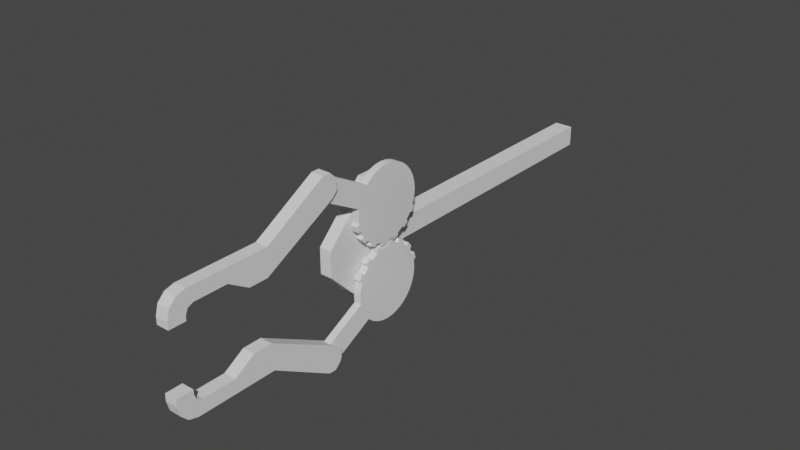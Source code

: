# Source: Arm01.blend  (saved by Blender 2.82.7; exported with 4.5.12 LTS)
import bpy
from mathutils import Matrix  # noqa: F401  (used for matrix-valued properties, if any)

bpy.ops.wm.read_factory_settings(use_empty=True)
scene = bpy.context.scene
scene.name = 'Scene'

# ---- collections
col_collection = bpy.data.collections.new('Collection'); scene.collection.children.link(col_collection)

# ---- node groups
ng_auto_smooth = bpy.data.node_groups.new('Auto Smooth', 'GeometryNodeTree')
_s = ng_auto_smooth.interface.new_socket(name='Geometry', in_out='OUTPUT', socket_type='NodeSocketGeometry')
_s = ng_auto_smooth.interface.new_socket(name='Geometry', in_out='INPUT', socket_type='NodeSocketGeometry')
_s = ng_auto_smooth.interface.new_socket(name='Angle', in_out='INPUT', socket_type='NodeSocketFloat')
_s.subtype = 'ANGLE'
_s.min_value = 0.0
_s.max_value = 3.142
ng_auto_smooth.is_modifier = True
_N = ng_auto_smooth.nodes; _L = ng_auto_smooth.links
n0 = _N.new('NodeGroupOutput'); n0.name = 'Group Output'; n0.location = (480, -100)
n1 = _N.new('NodeGroupInput'); n1.name = 'Group Input'; n1.location = (-420, -300)
n2 = _N.new('NodeGroupInput'); n2.name = 'Group Input.001'; n2.location = (-60, -100)
n3 = _N.new('GeometryNodeSetShadeSmooth'); n3.name = 'Set Shade Smooth'; n3.location = (120, -100)
n3.domain = 'EDGE'
n4 = _N.new('GeometryNodeSetShadeSmooth'); n4.name = 'Set Shade Smooth.001'; n4.location = (300, -100)
n5 = _N.new('GeometryNodeInputMeshEdgeAngle'); n5.name = 'Edge Angle'; n5.location = (-420, -220)
n6 = _N.new('GeometryNodeInputEdgeSmooth'); n6.name = 'Is Edge Smooth'; n6.location = (-60, -160)
n7 = _N.new('GeometryNodeInputShadeSmooth'); n7.name = 'Is Face Smooth'; n7.location = (-240, -340)
n8 = _N.new('FunctionNodeBooleanMath'); n8.name = 'Boolean Math'; n8.location = (-60, -220)
n9 = _N.new('FunctionNodeCompare'); n9.name = 'Compare'; n9.location = (-240, -180)
n9.operation = 'LESS_EQUAL'
_L.new(n5.outputs[0], n9.inputs[0])
_L.new(n4.outputs[0], n0.inputs[0])
_L.new(n1.outputs[1], n9.inputs[1])
_L.new(n9.outputs[0], n8.inputs[0])
_L.new(n7.outputs[0], n8.inputs[1])
_L.new(n2.outputs[0], n3.inputs[0])
_L.new(n6.outputs[0], n3.inputs[1])
_L.new(n3.outputs[0], n4.inputs[0])
_L.new(n8.outputs[0], n3.inputs[2])
n0.is_active_output = True

# ---- world
world_world = bpy.data.worlds.new('World'); scene.world = world_world
world_world.use_nodes = True; world_world.node_tree.nodes.clear()
_N = world_world.node_tree.nodes; _L = world_world.node_tree.links
n0 = _N.new('ShaderNodeOutputWorld'); n0.name = 'World Output'; n0.location = (300, 300)
n1 = _N.new('ShaderNodeBackground'); n1.name = 'Background'; n1.location = (10, 300)
n1.inputs[0].default_value = (0.05088, 0.05088, 0.05088, 1.0)
_L.new(n1.outputs[0], n0.inputs[0])
n0.is_active_output = True
world_world.color = (0.05088, 0.05088, 0.05088)
world_world.use_sun_shadow = False
world_world.sun_shadow_jitter_overblur = 0.0

# ---- meshes
me_cube_002 = bpy.data.meshes.new('Cube.002')
me_cube_002.from_pydata([(-0.005, 0.0183, -0.05), (-0.005, 0.0183, 0.05), (0.005, 0.0183, -0.05), (0.005, 0.0183, 0.05), (-0.005, -0.01034, -0.05), (-0.005, -0.05, -0.01034), (-0.005, -0.05, 0.01034), (-0.005, -0.01034, 0.05), (0.005, -0.05, -0.01034), (0.005, -0.01034, -0.05), (0.005, -0.01034, 0.05), (0.005, -0.05, 0.01034)], [], [(8, 11, 6, 5), (0, 1, 3, 2), (3, 1, 7, 10), (4, 5, 6, 7, 1, 0), (2, 3, 10, 11, 8, 9), (4, 9, 8, 5), (10, 7, 6, 11), (0, 2, 9, 4)])
_uv = me_cube_002.uv_layers.new(name='UVMap')
_uv.uv.foreach_set('vector', [0.4741, 0.75, 0.5259, 0.75, 0.5259, 1.0, 0.4741, 1.0, 0.375, 0.25, 0.625, 0.25, 0.625, 0.5, 0.375, 0.5, 0.625, 0.5, 0.875, 0.5, 0.875, 0.6509, 0.625, 0.6509, 0.375, 0.09915, 0.4741, 0.0, 0.5259, 0.0, 0.625, 0.09915, 0.625, 0.25, 0.375, 0.25, 0.375, 0.5, 0.625, 0.5, 0.625, 0.6509, 0.5259, 0.75, 0.4741, 0.75, 0.375, 0.6509, 0.125, 0.6509, 0.375, 0.6509, 0.375, 0.75, 0.125, 0.75, 0.625, 0.6509, 0.875, 0.6509, 0.875, 0.75, 0.625, 0.75, 0.125, 0.5, 0.375, 0.5, 0.375, 0.6509, 0.125, 0.6509])
me_cube_002.use_remesh_fix_poles = True
me_cube_002.use_remesh_preserve_attributes = False
me_cube_002.use_mirror_vertex_groups = False
me_cube_002.update()
me_cylinder = bpy.data.meshes.new('Cylinder')
me_cylinder.from_pydata([(0.0, 0.02969, -0.002969), (-3.725e-09, 0.02969, 0.002969), (0.005791, 0.02912, -0.002969), (0.005791, 0.02912, 0.002969), (0.01136, 0.02743, -0.002969), (0.01136, 0.02743, 0.002969), (0.01649, 0.02468, -0.002969), (0.01649, 0.02468, 0.002969), (0.02099, 0.02099, -0.002969), (0.02099, 0.02099, 0.002969), (0.02468, 0.01649, -0.002969), (0.02468, 0.01649, 0.002969), (0.02743, 0.01136, -0.002969), (0.02743, 0.01136, 0.002969), (0.02912, 0.005791, -0.002969), (0.02912, 0.005791, 0.002969), (0.02969, -5.721e-09, -0.002969), (0.02969, -5.721e-09, 0.002969), (0.02912, -0.005791, -0.002969), (0.02912, -0.005791, 0.002969), (0.02743, -0.01136, -0.002969), (0.02743, -0.01136, 0.002969), (0.02468, -0.01649, -0.002969), (0.02468, -0.01649, 0.002969), (0.02099, -0.02099, -0.002969), (0.02099, -0.02099, 0.002969), (0.01649, -0.02468, -0.002969), (0.01649, -0.02468, 0.002969), (0.01136, -0.02743, -0.002969), (0.01136, -0.02743, 0.002969), (0.005791, -0.02912, -0.002969), (0.005791, -0.02912, 0.002969), (-9.313e-09, -0.02969, -0.002969), (-1.304e-08, -0.02969, 0.002969), (-0.005791, -0.02912, -0.002969), (-0.005791, -0.02912, 0.002969), (-0.01136, -0.02743, -0.002969), (-0.01136, -0.02743, 0.002969), (-0.01649, -0.02468, -0.002969), (-0.01649, -0.02468, 0.002969), (-0.02099, -0.02099, -0.002969), (-0.02099, -0.02099, 0.002969), (-0.02468, -0.01649, -0.002969), (-0.02468, -0.01649, 0.002969), (-0.02743, -0.01136, -0.002969), (-0.02743, -0.01136, 0.002969), (-0.02912, -0.005791, -0.002969), (-0.02912, -0.005791, 0.002969), (-0.02969, 2.07e-08, -0.002969), (-0.02969, 2.07e-08, 0.002969), (-0.02912, 0.005791, -0.002969), (-0.02912, 0.005791, 0.002969), (-0.02743, 0.01136, -0.002969), (-0.02743, 0.01136, 0.002969), (-0.02468, 0.01649, -0.002969), (-0.02468, 0.01649, 0.002969), (-0.02099, 0.02099, -0.002969), (-0.02099, 0.02099, 0.002969), (-0.01649, 0.02468, -0.002969), (-0.01649, 0.02468, 0.002969), (-0.01136, 0.02743, -0.002969), (-0.01136, 0.02743, 0.002969), (-0.005791, 0.02912, -0.002969), (-0.005791, 0.02912, 0.002969), (0.01308, 0.02974, 0.002536), (0.01308, 0.02974, -0.002536), (0.01746, 0.0274, -0.002536), (0.01746, 0.0274, 0.002536), (0.02346, 0.02247, 0.002536), (0.02346, 0.02247, -0.002536), (0.02662, 0.01863, -0.002536), (0.02662, 0.01863, 0.002536), (0.03028, 0.01178, 0.002536), (0.03028, 0.01178, -0.002536), (0.03172, 0.007025, -0.002536), (0.03172, 0.007025, 0.002536), (0.03248, -0.0007017, 0.002536), (0.03248, -0.0007017, -0.002536), (0.03199, -0.005648, -0.002536), (0.03199, -0.005648, 0.002536), (0.02974, -0.01308, 0.002536), (0.02974, -0.01308, -0.002536), (0.0274, -0.01746, -0.002536), (0.0274, -0.01746, 0.002536), (0.02247, -0.02346, 0.002536), (0.02247, -0.02346, -0.002536), (0.01863, -0.02662, -0.002536), (0.01863, -0.02662, 0.002536), (0.01178, -0.03028, 0.002536), (0.01178, -0.03028, -0.002536), (0.007025, -0.03172, -0.002536), (0.007025, -0.03172, 0.002536), (-0.03482, -0.07131, -0.002969), (-0.03482, -0.07131, 0.002969), (-0.03995, -0.06857, -0.002969), (-0.03995, -0.06857, 0.002969), (-0.03247, -0.07202, 0.002969), (-0.02766, -0.07003, 0.002969), (-0.02766, -0.07003, -0.002969), (-0.03247, -0.07202, -0.002969), (-0.04185, -0.06701, -0.002969), (-0.04286, -0.06191, -0.002969), (-0.04286, -0.06191, 0.002969), (-0.04185, -0.06701, 0.002969)], [], [(0, 1, 3, 2), (2, 3, 5, 4), (4, 5, 64, 65), (6, 7, 9, 8), (14, 12, 73, 74), (10, 11, 13, 12), (21, 23, 83, 80), (14, 15, 17, 16), (31, 30, 90, 91), (18, 19, 21, 20), (12, 13, 72, 73), (22, 23, 25, 24), (22, 20, 81, 82), (26, 27, 29, 28), (29, 31, 91, 88), (30, 31, 33, 32), (32, 33, 35, 34), (37, 39, 95, 93), (94, 95, 103, 100), (40, 38, 94, 100, 101), (40, 41, 43, 42), (42, 43, 45, 44), (44, 45, 47, 46), (46, 47, 49, 48), (48, 49, 51, 50), (50, 51, 53, 52), (52, 53, 55, 54), (54, 55, 57, 56), (56, 57, 59, 58), (58, 59, 61, 60), (3, 1, 63, 61, 59, 57, 55, 53, 51, 49, 47, 45, 43, 41, 39, 37, 35, 33, 31, 29, 27, 25, 23, 21, 19, 17, 15, 13, 11, 9, 7, 5), (60, 61, 63, 62), (62, 63, 1, 0), (0, 2, 4, 6, 8, 10, 12, 14, 16, 18, 20, 22, 24, 26, 28, 30, 32, 34, 36, 38, 40, 42, 44, 46, 48, 50, 52, 54, 56, 58, 60, 62), (65, 64, 67, 66), (69, 68, 71, 70), (73, 72, 75, 74), (77, 76, 79, 78), (81, 80, 83, 82), (85, 84, 87, 86), (89, 88, 91, 90), (23, 22, 82, 83), (13, 15, 75, 72), (6, 4, 65, 66), (15, 14, 74, 75), (5, 7, 67, 64), (7, 6, 66, 67), (24, 25, 84, 85), (26, 24, 85, 86), (16, 17, 76, 77), (25, 27, 87, 84), (18, 16, 77, 78), (8, 9, 68, 69), (27, 26, 86, 87), (17, 19, 79, 76), (10, 8, 69, 70), (19, 18, 78, 79), (9, 11, 71, 68), (11, 10, 70, 71), (28, 29, 88, 89), (30, 28, 89, 90), (20, 21, 80, 81), (35, 37, 93, 96, 97), (92, 93, 95, 94), (39, 41, 102, 103, 95), (41, 40, 101, 102), (38, 36, 92, 94), (36, 34, 98, 99, 92), (99, 96, 93, 92), (96, 99, 98, 97), (102, 101, 100, 103), (34, 35, 97, 98)])
me_cylinder.polygons.foreach_set('use_smooth', [True] * 72)
_uv = me_cylinder.uv_layers.new(name='UVMap')
_uv.uv.foreach_set('vector', [1.0, 0.5, 1.0, 1.0, 0.9688, 1.0, 0.9688, 0.5, 0.9688, 0.5, 0.9688, 1.0, 0.9375, 1.0, 0.9375, 0.5, 0.9375, 0.5, 0.9375, 1.0, 0.9375, 1.0, 0.9375, 0.5, 0.9062, 0.5, 0.9062, 1.0, 0.875, 1.0, 0.875, 0.5, 0.9854, 0.2968, 0.9717, 0.3418, 0.9717, 0.3418, 0.9854, 0.2968, 0.8438, 0.5, 0.8438, 1.0, 0.8125, 1.0, 0.8125, 0.5, 0.4717, 0.1582, 0.4496, 0.1167, 0.4496, 0.1167, 0.4717, 0.1582, 0.7812, 0.5, 0.7812, 1.0, 0.75, 1.0, 0.75, 0.5, 0.5312, 1.0, 0.5312, 0.5, 0.5312, 0.5, 0.5312, 1.0, 0.7188, 0.5, 0.7188, 1.0, 0.6875, 1.0, 0.6875, 0.5, 0.8125, 0.5, 0.8125, 1.0, 0.8125, 1.0, 0.8125, 0.5, 0.6562, 0.5, 0.6562, 1.0, 0.625, 1.0, 0.625, 0.5, 0.9496, 0.1167, 0.9717, 0.1582, 0.9717, 0.1582, 0.9496, 0.1167, 0.5938, 0.5, 0.5938, 1.0, 0.5625, 1.0, 0.5625, 0.5, 0.3418, 0.02827, 0.2968, 0.01461, 0.2968, 0.01461, 0.3418, 0.02827, 0.5312, 0.5, 0.5312, 1.0, 0.5, 1.0, 0.5, 0.5, 0.5, 0.5, 0.5, 1.0, 0.4688, 1.0, 0.4688, 0.5, 0.1582, 0.02827, 0.1167, 0.05045, 0.1167, 0.05045, 0.1582, 0.02827, 0.4062, 0.5, 0.4062, 1.0, 0.3931, 1.0, 0.3931, 0.5, 0.5803, 0.08029, 0.6167, 0.05045, 0.6167, 0.05045, 0.6013, 0.06303, 0.5803, 0.08029, 0.375, 0.5, 0.375, 1.0, 0.3438, 1.0, 0.3438, 0.5, 0.3438, 0.5, 0.3438, 1.0, 0.3125, 1.0, 0.3125, 0.5, 0.3125, 0.5, 0.3125, 1.0, 0.2812, 1.0, 0.2812, 0.5, 0.2812, 0.5, 0.2812, 1.0, 0.25, 1.0, 0.25, 0.5, 0.25, 0.5, 0.25, 1.0, 0.2188, 1.0, 0.2188, 0.5, 0.2188, 0.5, 0.2188, 1.0, 0.1875, 1.0, 0.1875, 0.5, 0.1875, 0.5, 0.1875, 1.0, 0.1562, 1.0, 0.1562, 0.5, 0.1562, 0.5, 0.1562, 1.0, 0.125, 1.0, 0.125, 0.5, 0.125, 0.5, 0.125, 1.0, 0.09375, 1.0, 0.09375, 0.5, 0.09375, 0.5, 0.09375, 1.0, 0.0625, 1.0, 0.0625, 0.5, 0.2968, 0.4854, 0.25, 0.49, 0.2032, 0.4854, 0.1582, 0.4717, 0.1167, 0.4496, 0.08029, 0.4197, 0.05045, 0.3833, 0.02827, 0.3418, 0.01461, 0.2968, 0.01, 0.25, 0.01461, 0.2032, 0.02827, 0.1582, 0.05045, 0.1167, 0.08029, 0.08029, 0.1167, 0.05045, 0.1582, 0.02827, 0.2032, 0.01461, 0.25, 0.01, 0.2968, 0.01461, 0.3418, 0.02827, 0.3833, 0.05045, 0.4197, 0.08029, 0.4496, 0.1167, 0.4717, 0.1582, 0.4854, 0.2032, 0.49, 0.25, 0.4854, 0.2968, 0.4717, 0.3418, 0.4496, 0.3833, 0.4197, 0.4197, 0.3833, 0.4496, 0.3418, 0.4717, 0.0625, 0.5, 0.0625, 1.0, 0.03125, 1.0, 0.03125, 0.5, 0.03125, 0.5, 0.03125, 1.0, 0.0, 1.0, 0.0, 0.5, 0.75, 0.49, 0.7968, 0.4854, 0.8418, 0.4717, 0.8833, 0.4496, 0.9197, 0.4197, 0.9496, 0.3833, 0.9717, 0.3418, 0.9854, 0.2968, 0.99, 0.25, 0.9854, 0.2032, 0.9717, 0.1582, 0.9496, 0.1167, 0.9197, 0.08029, 0.8833, 0.05045, 0.8418, 0.02827, 0.7968, 0.01461, 0.75, 0.01, 0.7032, 0.01461, 0.6582, 0.02827, 0.6167, 0.05045, 0.5803, 0.08029, 0.5504, 0.1167, 0.5283, 0.1582, 0.5146, 0.2032, 0.51, 0.25, 0.5146, 0.2968, 0.5283, 0.3418, 0.5504, 0.3833, 0.5803, 0.4197, 0.6167, 0.4496, 0.6582, 0.4717, 0.7032, 0.4854, 0.9375, 0.5, 0.9375, 1.0, 0.9062, 1.0, 0.9062, 0.5, 0.875, 0.5, 0.875, 1.0, 0.8438, 1.0, 0.8438, 0.5, 0.8125, 0.5, 0.8125, 1.0, 0.7812, 1.0, 0.7812, 0.5, 0.75, 0.5, 0.75, 1.0, 0.7188, 1.0, 0.7188, 0.5, 0.6875, 0.5, 0.6875, 1.0, 0.6562, 1.0, 0.6562, 0.5, 0.625, 0.5, 0.625, 1.0, 0.5938, 1.0, 0.5938, 0.5, 0.5625, 0.5, 0.5625, 1.0, 0.5312, 1.0, 0.5312, 0.5, 0.6562, 1.0, 0.6562, 0.5, 0.6562, 0.5, 0.6562, 1.0, 0.4717, 0.3418, 0.4854, 0.2968, 0.4854, 0.2968, 0.4717, 0.3418, 0.8833, 0.4496, 0.8418, 0.4717, 0.8418, 0.4717, 0.8833, 0.4496, 0.7812, 1.0, 0.7812, 0.5, 0.7812, 0.5, 0.7812, 1.0, 0.3418, 0.4717, 0.3833, 0.4496, 0.3833, 0.4496, 0.3418, 0.4717, 0.9062, 1.0, 0.9062, 0.5, 0.9062, 0.5, 0.9062, 1.0, 0.625, 0.5, 0.625, 1.0, 0.625, 1.0, 0.625, 0.5, 0.8833, 0.05045, 0.9197, 0.08029, 0.9197, 0.08029, 0.8833, 0.05045, 0.75, 0.5, 0.75, 1.0, 0.75, 1.0, 0.75, 0.5, 0.4197, 0.08029, 0.3833, 0.05045, 0.3833, 0.05045, 0.4197, 0.08029, 0.9854, 0.2032, 0.99, 0.25, 0.99, 0.25, 0.9854, 0.2032, 0.875, 0.5, 0.875, 1.0, 0.875, 1.0, 0.875, 0.5, 0.5938, 1.0, 0.5938, 0.5, 0.5938, 0.5, 0.5938, 1.0, 0.49, 0.25, 0.4854, 0.2032, 0.4854, 0.2032, 0.49, 0.25, 0.9496, 0.3833, 0.9197, 0.4197, 0.9197, 0.4197, 0.9496, 0.3833, 0.7188, 1.0, 0.7188, 0.5, 0.7188, 0.5, 0.7188, 1.0, 0.4197, 0.4197, 0.4496, 0.3833, 0.4496, 0.3833, 0.4197, 0.4197, 0.8438, 1.0, 0.8438, 0.5, 0.8438, 0.5, 0.8438, 1.0, 0.5625, 0.5, 0.5625, 1.0, 0.5625, 1.0, 0.5625, 0.5, 0.7968, 0.01461, 0.8418, 0.02827, 0.8418, 0.02827, 0.7968, 0.01461, 0.6875, 0.5, 0.6875, 1.0, 0.6875, 1.0, 0.6875, 0.5, 0.2032, 0.01461, 0.1582, 0.02827, 0.1582, 0.02827, 0.1771, 0.02251, 0.2032, 0.01461, 0.4375, 0.5, 0.4375, 1.0, 0.4062, 1.0, 0.4062, 0.5, 0.1167, 0.05045, 0.08029, 0.08029, 0.08029, 0.08029, 0.1013, 0.06303, 0.1167, 0.05045, 0.375, 1.0, 0.375, 0.5, 0.375, 0.5, 0.375, 1.0, 0.6167, 0.05045, 0.6582, 0.02827, 0.6582, 0.02827, 0.6167, 0.05045, 0.6582, 0.02827, 0.7032, 0.01461, 0.7032, 0.01461, 0.6771, 0.02251, 0.6582, 0.02827, 0.4507, 0.5, 0.4507, 1.0, 0.4375, 1.0, 0.4375, 0.5, 0.4507, 1.0, 0.4507, 0.5, 0.4688, 0.5, 0.4688, 1.0, 0.375, 1.0, 0.375, 0.5, 0.3931, 0.5, 0.3931, 1.0, 0.4688, 0.5, 0.4688, 1.0, 0.4688, 1.0, 0.4688, 0.5])
me_cylinder.use_remesh_fix_poles = True
me_cylinder.use_remesh_preserve_attributes = False
me_cylinder.use_mirror_vertex_groups = False
me_cylinder.update()
me_cylinder_001 = bpy.data.meshes.new('Cylinder.001')
me_cylinder_001.from_pydata([(-1.863e-09, 0.02969, -0.002969), (-5.588e-09, 0.02969, 0.002969), (0.005791, 0.02912, -0.002969), (0.005791, 0.02912, 0.002969), (0.01136, 0.02743, -0.002969), (0.01136, 0.02743, 0.002969), (0.01649, 0.02468, -0.002969), (0.01649, 0.02468, 0.002969), (0.02099, 0.02099, -0.002969), (0.02099, 0.02099, 0.002969), (0.02468, 0.01649, -0.002969), (0.02468, 0.01649, 0.002969), (0.02743, 0.01136, -0.002969), (0.02743, 0.01136, 0.002969), (0.02912, 0.005791, -0.002969), (0.02912, 0.005791, 0.002969), (0.02969, -5.721e-09, -0.002969), (0.02969, -5.721e-09, 0.002969), (0.02912, -0.005791, -0.002969), (0.02912, -0.005791, 0.002969), (0.02743, -0.01136, -0.002969), (0.02743, -0.01136, 0.002969), (0.02468, -0.01649, -0.002969), (0.02468, -0.01649, 0.002969), (0.02099, -0.02099, -0.002969), (0.02099, -0.02099, 0.002969), (0.01649, -0.02468, -0.002969), (0.01649, -0.02468, 0.002969), (0.01136, -0.02743, -0.002969), (0.01136, -0.02743, 0.002969), (0.005791, -0.02912, -0.002969), (0.005791, -0.02912, 0.002969), (-1.118e-08, -0.02969, -0.002969), (-1.49e-08, -0.02969, 0.002969), (-0.005791, -0.02912, -0.002969), (-0.005791, -0.02912, 0.002969), (-0.01136, -0.02743, -0.002969), (-0.01136, -0.02743, 0.002969), (-0.01649, -0.02468, -0.002969), (-0.01649, -0.02468, 0.002969), (-0.02099, -0.02099, -0.002969), (-0.02099, -0.02099, 0.002969), (-0.02468, -0.01649, -0.002969), (-0.02468, -0.01649, 0.002969), (-0.02743, -0.01136, -0.002969), (-0.02743, -0.01136, 0.002969), (-0.02912, -0.005791, -0.002969), (-0.02912, -0.005791, 0.002969), (-0.02969, 2.07e-08, -0.002969), (-0.02969, 2.07e-08, 0.002969), (-0.02912, 0.005791, -0.002969), (-0.02912, 0.005791, 0.002969), (-0.02743, 0.01136, -0.002969), (-0.02743, 0.01136, 0.002969), (-0.02468, 0.01649, -0.002969), (-0.02468, 0.01649, 0.002969), (-0.02099, 0.02099, -0.002969), (-0.02099, 0.02099, 0.002969), (-0.01649, 0.02468, -0.002969), (-0.01649, 0.02468, 0.002969), (-0.01136, 0.02743, -0.002969), (-0.01136, 0.02743, 0.002969), (-0.005791, 0.02912, -0.002969), (-0.005791, 0.02912, 0.002969), (0.01308, 0.02974, 0.002536), (0.01308, 0.02974, -0.002536), (0.01746, 0.0274, -0.002536), (0.01746, 0.0274, 0.002536), (0.02346, 0.02247, 0.002536), (0.02346, 0.02247, -0.002536), (0.02662, 0.01863, -0.002536), (0.02662, 0.01863, 0.002536), (0.03028, 0.01178, 0.002536), (0.03028, 0.01178, -0.002536), (0.03172, 0.007025, -0.002536), (0.03172, 0.007025, 0.002536), (0.03248, -0.0007017, 0.002536), (0.03248, -0.0007017, -0.002536), (0.03199, -0.005648, -0.002536), (0.03199, -0.005648, 0.002536), (0.02974, -0.01308, 0.002536), (0.02974, -0.01308, -0.002536), (0.0274, -0.01746, -0.002536), (0.0274, -0.01746, 0.002536), (0.02247, -0.02346, 0.002536), (0.02247, -0.02346, -0.002536), (0.01863, -0.02662, -0.002536), (0.01863, -0.02662, 0.002536), (0.01178, -0.03028, 0.002536), (0.01178, -0.03028, -0.002536), (0.007025, -0.03172, -0.002536), (0.007025, -0.03172, 0.002536), (-0.0481, -0.06319, -0.002969), (-0.0481, -0.06319, 0.002969), (-0.0526, -0.0595, -0.002969), (-0.0526, -0.0595, 0.002969), (-0.04626, -0.06417, 0.002969), (-0.04059, -0.06304, 0.002969), (-0.04059, -0.06304, -0.002969), (-0.04626, -0.06417, -0.002969), (-0.05391, -0.05789, -0.002969), (-0.05391, -0.05211, -0.002969), (-0.05391, -0.05211, 0.002969), (-0.05391, -0.05789, 0.002969)], [], [(0, 1, 3, 2), (2, 3, 5, 4), (4, 5, 64, 65), (6, 7, 9, 8), (14, 12, 73, 74), (10, 11, 13, 12), (21, 23, 83, 80), (14, 15, 17, 16), (31, 30, 90, 91), (18, 19, 21, 20), (12, 13, 72, 73), (22, 23, 25, 24), (22, 20, 81, 82), (26, 27, 29, 28), (29, 31, 91, 88), (30, 31, 33, 32), (32, 33, 35, 34), (34, 35, 37, 36), (43, 42, 101, 102), (39, 41, 95, 93), (94, 95, 103, 100), (42, 43, 45, 44), (44, 45, 47, 46), (46, 47, 49, 48), (48, 49, 51, 50), (50, 51, 53, 52), (52, 53, 55, 54), (54, 55, 57, 56), (56, 57, 59, 58), (58, 59, 61, 60), (3, 1, 63, 61, 59, 57, 55, 53, 51, 49, 47, 45, 43, 41, 39, 37, 35, 33, 31, 29, 27, 25, 23, 21, 19, 17, 15, 13, 11, 9, 7, 5), (60, 61, 63, 62), (62, 63, 1, 0), (0, 2, 4, 6, 8, 10, 12, 14, 16, 18, 20, 22, 24, 26, 28, 30, 32, 34, 36, 38, 40, 42, 44, 46, 48, 50, 52, 54, 56, 58, 60, 62), (65, 64, 67, 66), (69, 68, 71, 70), (73, 72, 75, 74), (77, 76, 79, 78), (81, 80, 83, 82), (85, 84, 87, 86), (89, 88, 91, 90), (23, 22, 82, 83), (13, 15, 75, 72), (6, 4, 65, 66), (15, 14, 74, 75), (5, 7, 67, 64), (7, 6, 66, 67), (24, 25, 84, 85), (26, 24, 85, 86), (16, 17, 76, 77), (25, 27, 87, 84), (18, 16, 77, 78), (8, 9, 68, 69), (27, 26, 86, 87), (17, 19, 79, 76), (10, 8, 69, 70), (19, 18, 78, 79), (9, 11, 71, 68), (11, 10, 70, 71), (28, 29, 88, 89), (30, 28, 89, 90), (20, 21, 80, 81), (37, 39, 93, 96, 97), (92, 93, 95, 94), (41, 43, 102, 103, 95), (40, 38, 92, 94), (38, 36, 98, 99, 92), (99, 96, 93, 92), (42, 40, 94, 100, 101), (96, 99, 98, 97), (102, 101, 100, 103), (36, 37, 97, 98)])
me_cylinder_001.polygons.foreach_set('use_smooth', [True] * 72)
_uv = me_cylinder_001.uv_layers.new(name='UVMap')
_uv.uv.foreach_set('vector', [1.0, 0.5, 1.0, 1.0, 0.9688, 1.0, 0.9688, 0.5, 0.9688, 0.5, 0.9688, 1.0, 0.9375, 1.0, 0.9375, 0.5, 0.9375, 0.5, 0.9375, 1.0, 0.9375, 1.0, 0.9375, 0.5, 0.9062, 0.5, 0.9062, 1.0, 0.875, 1.0, 0.875, 0.5, 0.9854, 0.2968, 0.9717, 0.3418, 0.9717, 0.3418, 0.9854, 0.2968, 0.8438, 0.5, 0.8438, 1.0, 0.8125, 1.0, 0.8125, 0.5, 0.4717, 0.1582, 0.4496, 0.1167, 0.4496, 0.1167, 0.4717, 0.1582, 0.7812, 0.5, 0.7812, 1.0, 0.75, 1.0, 0.75, 0.5, 0.5312, 1.0, 0.5312, 0.5, 0.5312, 0.5, 0.5312, 1.0, 0.7188, 0.5, 0.7188, 1.0, 0.6875, 1.0, 0.6875, 0.5, 0.8125, 0.5, 0.8125, 1.0, 0.8125, 1.0, 0.8125, 0.5, 0.6562, 0.5, 0.6562, 1.0, 0.625, 1.0, 0.625, 0.5, 0.9496, 0.1167, 0.9717, 0.1582, 0.9717, 0.1582, 0.9496, 0.1167, 0.5938, 0.5, 0.5938, 1.0, 0.5625, 1.0, 0.5625, 0.5, 0.3418, 0.02827, 0.2968, 0.01461, 0.2968, 0.01461, 0.3418, 0.02827, 0.5312, 0.5, 0.5312, 1.0, 0.5, 1.0, 0.5, 0.5, 0.5, 0.5, 0.5, 1.0, 0.4688, 1.0, 0.4688, 0.5, 0.4688, 0.5, 0.4688, 1.0, 0.4375, 1.0, 0.4375, 0.5, 0.3438, 1.0, 0.3438, 0.5, 0.3438, 0.5, 0.3438, 1.0, 0.1167, 0.05045, 0.08029, 0.08029, 0.08029, 0.08029, 0.1167, 0.05045, 0.375, 0.5, 0.375, 1.0, 0.3638, 1.0, 0.3638, 0.5, 0.3438, 0.5, 0.3438, 1.0, 0.3125, 1.0, 0.3125, 0.5, 0.3125, 0.5, 0.3125, 1.0, 0.2812, 1.0, 0.2812, 0.5, 0.2812, 0.5, 0.2812, 1.0, 0.25, 1.0, 0.25, 0.5, 0.25, 0.5, 0.25, 1.0, 0.2188, 1.0, 0.2188, 0.5, 0.2188, 0.5, 0.2188, 1.0, 0.1875, 1.0, 0.1875, 0.5, 0.1875, 0.5, 0.1875, 1.0, 0.1562, 1.0, 0.1562, 0.5, 0.1562, 0.5, 0.1562, 1.0, 0.125, 1.0, 0.125, 0.5, 0.125, 0.5, 0.125, 1.0, 0.09375, 1.0, 0.09375, 0.5, 0.09375, 0.5, 0.09375, 1.0, 0.0625, 1.0, 0.0625, 0.5, 0.2968, 0.4854, 0.25, 0.49, 0.2032, 0.4854, 0.1582, 0.4717, 0.1167, 0.4496, 0.08029, 0.4197, 0.05045, 0.3833, 0.02827, 0.3418, 0.01461, 0.2968, 0.01, 0.25, 0.01461, 0.2032, 0.02827, 0.1582, 0.05045, 0.1167, 0.08029, 0.08029, 0.1167, 0.05045, 0.1582, 0.02827, 0.2032, 0.01461, 0.25, 0.01, 0.2968, 0.01461, 0.3418, 0.02827, 0.3833, 0.05045, 0.4197, 0.08029, 0.4496, 0.1167, 0.4717, 0.1582, 0.4854, 0.2032, 0.49, 0.25, 0.4854, 0.2968, 0.4717, 0.3418, 0.4496, 0.3833, 0.4197, 0.4197, 0.3833, 0.4496, 0.3418, 0.4717, 0.0625, 0.5, 0.0625, 1.0, 0.03125, 1.0, 0.03125, 0.5, 0.03125, 0.5, 0.03125, 1.0, 0.0, 1.0, 0.0, 0.5, 0.75, 0.49, 0.7968, 0.4854, 0.8418, 0.4717, 0.8833, 0.4496, 0.9197, 0.4197, 0.9496, 0.3833, 0.9717, 0.3418, 0.9854, 0.2968, 0.99, 0.25, 0.9854, 0.2032, 0.9717, 0.1582, 0.9496, 0.1167, 0.9197, 0.08029, 0.8833, 0.05045, 0.8418, 0.02827, 0.7968, 0.01461, 0.75, 0.01, 0.7032, 0.01461, 0.6582, 0.02827, 0.6167, 0.05045, 0.5803, 0.08029, 0.5504, 0.1167, 0.5283, 0.1582, 0.5146, 0.2032, 0.51, 0.25, 0.5146, 0.2968, 0.5283, 0.3418, 0.5504, 0.3833, 0.5803, 0.4197, 0.6167, 0.4496, 0.6582, 0.4717, 0.7032, 0.4854, 0.9375, 0.5, 0.9375, 1.0, 0.9062, 1.0, 0.9062, 0.5, 0.875, 0.5, 0.875, 1.0, 0.8438, 1.0, 0.8438, 0.5, 0.8125, 0.5, 0.8125, 1.0, 0.7812, 1.0, 0.7812, 0.5, 0.75, 0.5, 0.75, 1.0, 0.7188, 1.0, 0.7188, 0.5, 0.6875, 0.5, 0.6875, 1.0, 0.6562, 1.0, 0.6562, 0.5, 0.625, 0.5, 0.625, 1.0, 0.5938, 1.0, 0.5938, 0.5, 0.5625, 0.5, 0.5625, 1.0, 0.5312, 1.0, 0.5312, 0.5, 0.6562, 1.0, 0.6562, 0.5, 0.6562, 0.5, 0.6562, 1.0, 0.4717, 0.3418, 0.4854, 0.2968, 0.4854, 0.2968, 0.4717, 0.3418, 0.8833, 0.4496, 0.8418, 0.4717, 0.8418, 0.4717, 0.8833, 0.4496, 0.7812, 1.0, 0.7812, 0.5, 0.7812, 0.5, 0.7812, 1.0, 0.3418, 0.4717, 0.3833, 0.4496, 0.3833, 0.4496, 0.3418, 0.4717, 0.9062, 1.0, 0.9062, 0.5, 0.9062, 0.5, 0.9062, 1.0, 0.625, 0.5, 0.625, 1.0, 0.625, 1.0, 0.625, 0.5, 0.8833, 0.05045, 0.9197, 0.08029, 0.9197, 0.08029, 0.8833, 0.05045, 0.75, 0.5, 0.75, 1.0, 0.75, 1.0, 0.75, 0.5, 0.4197, 0.08029, 0.3833, 0.05045, 0.3833, 0.05045, 0.4197, 0.08029, 0.9854, 0.2032, 0.99, 0.25, 0.99, 0.25, 0.9854, 0.2032, 0.875, 0.5, 0.875, 1.0, 0.875, 1.0, 0.875, 0.5, 0.5938, 1.0, 0.5938, 0.5, 0.5938, 0.5, 0.5938, 1.0, 0.49, 0.25, 0.4854, 0.2032, 0.4854, 0.2032, 0.49, 0.25, 0.9496, 0.3833, 0.9197, 0.4197, 0.9197, 0.4197, 0.9496, 0.3833, 0.7188, 1.0, 0.7188, 0.5, 0.7188, 0.5, 0.7188, 1.0, 0.4197, 0.4197, 0.4496, 0.3833, 0.4496, 0.3833, 0.4197, 0.4197, 0.8438, 1.0, 0.8438, 0.5, 0.8438, 0.5, 0.8438, 1.0, 0.5625, 0.5, 0.5625, 1.0, 0.5625, 1.0, 0.5625, 0.5, 0.7968, 0.01461, 0.8418, 0.02827, 0.8418, 0.02827, 0.7968, 0.01461, 0.6875, 0.5, 0.6875, 1.0, 0.6875, 1.0, 0.6875, 0.5, 0.1582, 0.02827, 0.1167, 0.05045, 0.1167, 0.05045, 0.1315, 0.04253, 0.1582, 0.02827, 0.4062, 0.5, 0.4062, 1.0, 0.375, 1.0, 0.375, 0.5, 0.08029, 0.08029, 0.05045, 0.1167, 0.05045, 0.1167, 0.06963, 0.09328, 0.08029, 0.08029, 0.5803, 0.08029, 0.6167, 0.05045, 0.6167, 0.05045, 0.5803, 0.08029, 0.6167, 0.05045, 0.6582, 0.02827, 0.6582, 0.02827, 0.6315, 0.04253, 0.6167, 0.05045, 0.4174, 0.5, 0.4174, 1.0, 0.4062, 1.0, 0.4062, 0.5, 0.5504, 0.1167, 0.5803, 0.08029, 0.5803, 0.08029, 0.5696, 0.09328, 0.5504, 0.1167, 0.4174, 1.0, 0.4174, 0.5, 0.4375, 0.5, 0.4375, 1.0, 0.3438, 1.0, 0.3438, 0.5, 0.3638, 0.5, 0.3638, 1.0, 0.4375, 0.5, 0.4375, 1.0, 0.4375, 1.0, 0.4375, 0.5])
me_cylinder_001.use_remesh_fix_poles = True
me_cylinder_001.use_remesh_preserve_attributes = False
me_cylinder_001.use_mirror_vertex_groups = False
me_cylinder_001.update()
me_cube_003 = bpy.data.meshes.new('Cube.003')
me_cube_003.from_pydata([(-0.005, -0.04873, -0.0163), (-0.005, -0.03919, 0.00292), (0.005, -0.04873, -0.0163), (0.005, -0.03919, 0.00292), (-0.005, 0.02766, -0.001967), (-0.005, 0.01942, -0.01021), (-0.005, 0.02525, -0.007793), (-0.005, 0.01942, 0.01021), (-0.005, 0.02766, 0.001967), (-0.005, 0.02525, 0.007793), (0.005, 0.01942, -0.01021), (0.005, 0.02766, -0.001967), (0.005, 0.02525, -0.007793), (0.005, 0.02766, 0.001967), (0.005, 0.01942, 0.01021), (0.005, 0.02525, 0.007793), (-0.005, -0.1211, 0.01459), (0.005, -0.06286, -0.01027), (0.005, -0.1088, 0.009339), (0.005, -0.1211, 0.01459), (-0.005, -0.1189, 0.01989), (-0.005, -0.09857, 0.0281), (-0.005, -0.1139, 0.02621), (-0.005, -0.1065, 0.02922), (0.005, -0.09857, 0.0281), (0.005, -0.1189, 0.01989), (0.005, -0.1065, 0.02922), (0.005, -0.1139, 0.02621), (-0.005, -0.1088, 0.009339), (-0.005, -0.06286, -0.01027), (0.005, -0.07438, 0.005737), (-0.005, -0.07438, 0.005737), (0.005, -0.1073, 0.01279), (0.005, -0.09897, 0.01612), (0.005, -0.1038, 0.01616), (-0.005, -0.09897, 0.01612), (-0.005, -0.1073, 0.01279), (-0.005, -0.1038, 0.01616)], [], [(4, 8, 13, 11), (14, 7, 1, 3), (31, 30, 33, 35), (0, 1, 7, 9, 8, 4, 6, 5), (10, 12, 11, 13, 15, 14, 3, 2), (10, 5, 6, 12), (12, 6, 4, 11), (7, 14, 15, 9), (9, 15, 13, 8), (5, 10, 2, 0), (3, 1, 21, 24), (0, 2, 17, 29), (19, 25, 20, 16), (24, 21, 23, 26), (26, 23, 22, 27), (27, 22, 20, 25), (28, 18, 19, 16), (1, 0, 29, 31, 35, 37, 36, 28, 16, 20, 22, 23, 21), (2, 3, 24, 26, 27, 25, 19, 18, 32, 34, 33, 30, 17), (31, 29, 17, 30), (32, 36, 37, 34), (34, 37, 35, 33), (28, 36, 32, 18)])
_uv = me_cube_003.uv_layers.new(name='UVMap')
_uv.uv.foreach_set('vector', [0.4759, 0.25, 0.5241, 0.25, 0.5241, 0.5, 0.4759, 0.5, 0.625, 0.5206, 0.875, 0.5206, 0.875, 0.75, 0.625, 0.75, 0.4945, 0.0, 0.4945, 0.75, 0.4936, 0.75, 0.4936, 0.0, 0.375, 0.0, 0.625, 0.0, 0.625, 0.2294, 0.5954, 0.244, 0.5241, 0.25, 0.4759, 0.25, 0.4046, 0.244, 0.375, 0.2294, 0.375, 0.5206, 0.4046, 0.506, 0.4759, 0.5, 0.5241, 0.5, 0.5954, 0.506, 0.625, 0.5206, 0.625, 0.75, 0.375, 0.75, 0.375, 0.5206, 0.125, 0.5206, 0.125, 0.5, 0.375, 0.5, 0.375, 0.5, 0.375, 0.25, 0.4759, 0.25, 0.4759, 0.5, 0.875, 0.5206, 0.625, 0.5206, 0.625, 0.5, 0.875, 0.5, 0.625, 0.25, 0.625, 0.5, 0.5241, 0.5, 0.5241, 0.25, 0.125, 0.5206, 0.375, 0.5206, 0.375, 0.75, 0.125, 0.75, 0.625, 0.75, 0.875, 0.75, 0.875, 0.75, 0.625, 0.75, 0.125, 0.75, 0.375, 0.75, 0.375, 0.75, 0.125, 0.75, 0.375, 0.75, 0.4428, 0.75, 0.4428, 1.0, 0.375, 1.0, 0.625, 0.75, 0.875, 0.75, 0.875, 0.75, 0.625, 0.75, 0.625, 0.75, 0.875, 0.75, 0.875, 0.75, 0.625, 0.75, 0.5339, 0.75, 0.5339, 1.0, 0.4428, 1.0, 0.4428, 0.75, 0.125, 0.75, 0.375, 0.75, 0.375, 0.75, 0.125, 0.75, 0.625, 0.0, 0.375, 0.0, 0.375, 0.0, 0.4945, 0.0, 0.4936, 0.0, 0.4862, 0.0, 0.4193, 0.0, 0.375, 0.0, 0.375, 0.0, 0.4428, 0.0, 0.5339, 0.0, 0.6006, 0.0, 0.625, 0.0, 0.375, 0.75, 0.625, 0.75, 0.625, 0.75, 0.6006, 0.75, 0.5339, 0.75, 0.4428, 0.75, 0.375, 0.75, 0.375, 0.75, 0.4193, 0.75, 0.4862, 0.75, 0.4936, 0.75, 0.4945, 0.75, 0.375, 0.75, 0.4945, 0.0, 0.375, 0.0, 0.375, 0.75, 0.4945, 0.75, 0.4193, 0.75, 0.4193, 0.0, 0.4862, 0.0, 0.4862, 0.75, 0.4862, 0.75, 0.4862, 0.0, 0.4936, 0.0, 0.4936, 0.75, 0.375, 0.0, 0.4193, 0.0, 0.4193, 0.75, 0.375, 0.75])
me_cube_003.use_remesh_fix_poles = True
me_cube_003.use_remesh_preserve_attributes = False
me_cube_003.use_mirror_vertex_groups = False
me_cube_003.update()
me_cube_004 = bpy.data.meshes.new('Cube.004')
me_cube_004.from_pydata([(-0.005, -0.04873, -0.0163), (-0.005, -0.03919, 0.00292), (0.005, -0.04873, -0.0163), (0.005, -0.03919, 0.00292), (-0.005, 0.02766, -0.001967), (-0.005, 0.01942, -0.01021), (-0.005, 0.02525, -0.007793), (-0.005, 0.01942, 0.01021), (-0.005, 0.02766, 0.001967), (-0.005, 0.02525, 0.007793), (0.005, 0.01942, -0.01021), (0.005, 0.02766, -0.001967), (0.005, 0.02525, -0.007793), (0.005, 0.02766, 0.001967), (0.005, 0.01942, 0.01021), (0.005, 0.02525, 0.007793), (-0.005, -0.1211, 0.01459), (0.005, -0.06286, -0.01027), (0.005, -0.1088, 0.009338), (0.005, -0.1211, 0.01459), (-0.005, -0.1189, 0.01989), (-0.005, -0.09857, 0.0281), (-0.005, -0.1139, 0.02621), (-0.005, -0.1065, 0.02922), (0.005, -0.09857, 0.0281), (0.005, -0.1189, 0.01989), (0.005, -0.1065, 0.02922), (0.005, -0.1139, 0.02621), (-0.005, -0.1088, 0.009339), (-0.005, -0.06286, -0.01027), (0.005, -0.07438, 0.005737), (-0.005, -0.07438, 0.005737), (0.005, -0.1073, 0.01279), (0.005, -0.09897, 0.01612), (0.005, -0.1038, 0.01616), (-0.005, -0.09897, 0.01612), (-0.005, -0.1073, 0.01279), (-0.005, -0.1038, 0.01616)], [], [(4, 8, 13, 11), (14, 7, 1, 3), (31, 30, 33, 35), (0, 1, 7, 9, 8, 4, 6, 5), (10, 12, 11, 13, 15, 14, 3, 2), (10, 5, 6, 12), (12, 6, 4, 11), (7, 14, 15, 9), (9, 15, 13, 8), (5, 10, 2, 0), (3, 1, 21, 24), (0, 2, 17, 29), (19, 25, 20, 16), (24, 21, 23, 26), (26, 23, 22, 27), (27, 22, 20, 25), (28, 18, 19, 16), (1, 0, 29, 31, 35, 37, 36, 28, 16, 20, 22, 23, 21), (2, 3, 24, 26, 27, 25, 19, 18, 32, 34, 33, 30, 17), (31, 29, 17, 30), (32, 36, 37, 34), (34, 37, 35, 33), (28, 36, 32, 18)])
_uv = me_cube_004.uv_layers.new(name='UVMap')
_uv.uv.foreach_set('vector', [0.4759, 0.25, 0.5241, 0.25, 0.5241, 0.5, 0.4759, 0.5, 0.625, 0.5206, 0.875, 0.5206, 0.875, 0.75, 0.625, 0.75, 0.4945, 0.0, 0.4945, 0.75, 0.4936, 0.75, 0.4936, 0.0, 0.375, 0.0, 0.625, 0.0, 0.625, 0.2294, 0.5954, 0.244, 0.5241, 0.25, 0.4759, 0.25, 0.4046, 0.244, 0.375, 0.2294, 0.375, 0.5206, 0.4046, 0.506, 0.4759, 0.5, 0.5241, 0.5, 0.5954, 0.506, 0.625, 0.5206, 0.625, 0.75, 0.375, 0.75, 0.375, 0.5206, 0.125, 0.5206, 0.125, 0.5, 0.375, 0.5, 0.375, 0.5, 0.375, 0.25, 0.4759, 0.25, 0.4759, 0.5, 0.875, 0.5206, 0.625, 0.5206, 0.625, 0.5, 0.875, 0.5, 0.625, 0.25, 0.625, 0.5, 0.5241, 0.5, 0.5241, 0.25, 0.125, 0.5206, 0.375, 0.5206, 0.375, 0.75, 0.125, 0.75, 0.625, 0.75, 0.875, 0.75, 0.875, 0.75, 0.625, 0.75, 0.125, 0.75, 0.375, 0.75, 0.375, 0.75, 0.125, 0.75, 0.375, 0.75, 0.4428, 0.75, 0.4428, 1.0, 0.375, 1.0, 0.625, 0.75, 0.875, 0.75, 0.875, 0.75, 0.625, 0.75, 0.625, 0.75, 0.875, 0.75, 0.875, 0.75, 0.625, 0.75, 0.5339, 0.75, 0.5339, 1.0, 0.4428, 1.0, 0.4428, 0.75, 0.125, 0.75, 0.375, 0.75, 0.375, 0.75, 0.125, 0.75, 0.625, 0.0, 0.375, 0.0, 0.375, 0.0, 0.4945, 0.0, 0.4936, 0.0, 0.4862, 0.0, 0.4193, 0.0, 0.375, 0.0, 0.375, 0.0, 0.4428, 0.0, 0.5339, 0.0, 0.6006, 0.0, 0.625, 0.0, 0.375, 0.75, 0.625, 0.75, 0.625, 0.75, 0.6006, 0.75, 0.5339, 0.75, 0.4428, 0.75, 0.375, 0.75, 0.375, 0.75, 0.4193, 0.75, 0.4862, 0.75, 0.4936, 0.75, 0.4945, 0.75, 0.375, 0.75, 0.4945, 0.0, 0.375, 0.0, 0.375, 0.75, 0.4945, 0.75, 0.4193, 0.75, 0.4193, 0.0, 0.4862, 0.0, 0.4862, 0.75, 0.4862, 0.75, 0.4862, 0.0, 0.4936, 0.0, 0.4936, 0.75, 0.375, 0.0, 0.4193, 0.0, 0.4193, 0.75, 0.375, 0.75])
me_cube_004.use_remesh_fix_poles = True
me_cube_004.use_remesh_preserve_attributes = False
me_cube_004.use_mirror_vertex_groups = False
me_cube_004.update()
me_cube_005 = bpy.data.meshes.new('Cube.005')
me_cube_005.from_pydata([(-0.02147, -0.05, -0.008207), (-0.02147, -0.05, 0.008207), (-0.02147, 0.1966, -0.008207), (-0.02147, 0.1966, 0.008207), (-0.006467, -0.05, -0.008207), (-0.006467, -0.05, 0.008207), (-0.006467, 0.1966, -0.008207), (-0.006467, 0.1966, 0.008207)], [], [(0, 1, 3, 2), (2, 3, 7, 6), (6, 7, 5, 4), (4, 5, 1, 0), (2, 6, 4, 0), (7, 3, 1, 5)])
_uv = me_cube_005.uv_layers.new(name='UVMap')
_uv.uv.foreach_set('vector', [0.375, 0.0, 0.625, 0.0, 0.625, 0.25, 0.375, 0.25, 0.375, 0.25, 0.625, 0.25, 0.625, 0.5, 0.375, 0.5, 0.375, 0.5, 0.625, 0.5, 0.625, 0.75, 0.375, 0.75, 0.375, 0.75, 0.625, 0.75, 0.625, 1.0, 0.375, 1.0, 0.125, 0.5, 0.375, 0.5, 0.375, 0.75, 0.125, 0.75, 0.625, 0.5, 0.875, 0.5, 0.875, 0.75, 0.625, 0.75])
me_cube_005.use_remesh_fix_poles = True
me_cube_005.use_remesh_preserve_attributes = False
me_cube_005.use_mirror_vertex_groups = False
me_cube_005.update()

# ---- objects
ob_cube_001 = bpy.data.objects.new('Cube.001', me_cube_002)
ob_cylinder = bpy.data.objects.new('Cylinder', me_cylinder)
ob_cylinder_001 = bpy.data.objects.new('Cylinder.001', me_cylinder_001)
ob_cube_002 = bpy.data.objects.new('Cube.002', me_cube_003)
ob_cube_003 = bpy.data.objects.new('Cube.003', me_cube_004)
ob_cube_004 = bpy.data.objects.new('Cube.004', me_cube_005)

# ---- transforms, parenting, visibility, modifiers, constraints
ob_cube_001.location = (0.0, 0.0, 0.0)
ob_cube_001.lineart.crease_threshold = 0.0
ob_cylinder.location = (0.009619, 3.144e-07, 0.03072)
ob_cylinder.rotation_euler = (-0.0, 1.571, 0.0)
ob_cylinder.lineart.crease_threshold = 0.0
_m = ob_cylinder.modifiers.new('Auto Smooth', 'NODES')
_m.node_group = ng_auto_smooth
_gi = [s.identifier for s in ng_auto_smooth.interface.items_tree if s.item_type == 'SOCKET' and s.in_out == 'INPUT']
_m[_gi[1]] = 0.5236  # Angle
ob_cylinder_001.location = (0.009619, 3.144e-07, -0.03249)
ob_cylinder_001.rotation_euler = (-1.571, 4.918, 1.571)
ob_cylinder_001.lineart.crease_threshold = 0.0
_m = ob_cylinder_001.modifiers.new('Auto Smooth', 'NODES')
_m.node_group = ng_auto_smooth
_gi = [s.identifier for s in ng_auto_smooth.interface.items_tree if s.item_type == 'SOCKET' and s.in_out == 'INPUT']
_m[_gi[1]] = 0.5236  # Angle
ob_cube_002.location = (0.009619, -0.07872, 0.05728)
ob_cube_002.rotation_euler = (0.4023, -0.0, 0.0)
ob_cube_002.lineart.crease_threshold = 0.0
ob_cube_003.location = (0.009619, -0.07872, -0.05898)
ob_cube_003.rotation_euler = (0.4023, 3.142, -0.0)
ob_cube_003.lineart.crease_threshold = 0.0
ob_cube_004.location = (0.009619, 0.05883, -0.003329)
ob_cube_004.lineart.crease_threshold = 0.0

# ---- collection membership
col_collection.objects.link(ob_cube_001)
col_collection.objects.link(ob_cylinder)
col_collection.objects.link(ob_cylinder_001)
col_collection.objects.link(ob_cube_002)
col_collection.objects.link(ob_cube_003)
col_collection.objects.link(ob_cube_004)

# ---- scene / render settings (as saved in the file)
scene.frame_start = 1; scene.frame_end = 250; scene.frame_set(1)
scene.render.engine = 'BLENDER_EEVEE_NEXT'
scene.cycles.use_denoising = False
scene.cycles.samples = 128
scene.cycles.sampling_pattern = 'TABULATED_SOBOL'
scene.cycles.use_adaptive_sampling = False
scene.cycles.use_light_tree = False
scene.view_settings.view_transform = 'Filmic'
bpy.context.view_layer.update()

# ---- added for rendering (the .blend has no active camera and no usable light): camera, sun
cam_auto = bpy.data.cameras.new('AutoCamera')
cam_auto.lens = 50.0
cam_auto.sensor_width = 36.0
cam_auto.clip_end = 1000.0
ob_auto_camera = bpy.data.objects.new('AutoCamera', cam_auto)
scene.collection.objects.link(ob_auto_camera)
ob_auto_camera.location = (0.460559, -0.524108, 0.366489)
ob_auto_camera.rotation_euler = (1.09748, -7.21219e-08, 0.694738)
scene.camera = ob_auto_camera
light_auto_sun = bpy.data.lights.new('AutoSun', 'SUN')
light_auto_sun.energy = 3.0
light_auto_sun.angle = 0.0523599
ob_auto_sun = bpy.data.objects.new('AutoSun', light_auto_sun)
scene.collection.objects.link(ob_auto_sun)
ob_auto_sun.rotation_euler = (0.872665, 0.174533, 0.523599)
bpy.context.view_layer.update()
